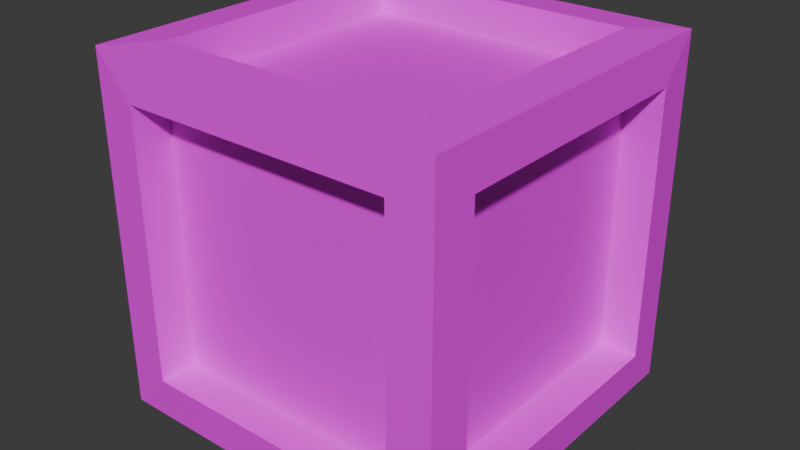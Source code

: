 # Source: box.blend  (saved by Blender 4.5.90; exported with 4.5.12 LTS)
import bpy
from mathutils import Matrix  # noqa: F401  (used for matrix-valued properties, if any)

bpy.ops.wm.read_factory_settings(use_empty=True)
scene = bpy.context.scene
scene.name = 'Scene'

# ---- collections
col_collection = bpy.data.collections.new('Collection'); scene.collection.children.link(col_collection)

# ---- images (referenced by path relative to the original .blend; pixels are not part of the script)
import os
ASSET_DIR = os.environ.get("B2B_ASSET_DIR", "")  # directory of the original .blend (textures are referenced by path, not embedded)
HERE = os.path.dirname(os.path.abspath(__file__))  # packed textures are extracted next to this script under _unpacked/

def load_image(name, relpath, width, height, colorspace="sRGB"):
    """Load a texture the original file referenced (path relative to the .blend, or extracted next to this script)."""
    p = next((c for c in (os.path.join(HERE, relpath), os.path.join(ASSET_DIR, relpath)) if relpath and os.path.exists(c)), "")
    if p:
        img = bpy.data.images.load(p, check_existing=True)
        img.name = name
    else:  # same state as the original file: an image datablock whose file is absent (Cycles renders it pink)
        img = bpy.data.images.new(name, width, height)
        img.source = "FILE"
        img.filepath = "//" + (relpath or name)
    img.colorspace_settings.name = colorspace
    return img
img_resurrect_64_png = load_image('resurrect-64.png', 'resurrect-64.png', 1024, 1024, 'sRGB')

# ---- materials (node trees are filled in below, after node groups)
mat_material = bpy.data.materials.new('Material')
mat_material.alpha_threshold = 0.0
mat_material.roughness = 0.5
mat_material.line_color = (0.0, 0.0, 0.0, 1.0)

# ---- material node trees
mat_material.use_nodes = True; mat_material.node_tree.nodes.clear()
_N = mat_material.node_tree.nodes; _L = mat_material.node_tree.links
n0 = _N.new('ShaderNodeOutputMaterial'); n0.name = 'Material Output'; n0.location = (200, 100)
n1 = _N.new('ShaderNodeTexImage'); n1.name = 'Image Texture'; n1.location = (-360, 80)
n1.image = img_resurrect_64_png
n2 = _N.new('ShaderNodeBsdfPrincipled'); n2.name = 'Principled BSDF'; n2.location = (-75, 68)
_L.new(n1.outputs[0], n2.inputs[0])
_L.new(n2.outputs[0], n0.inputs[0])
n0.is_active_output = True

# ---- world
world_world = bpy.data.worlds.new('World'); scene.world = world_world
world_world.use_nodes = True; world_world.node_tree.nodes.clear()
_N = world_world.node_tree.nodes; _L = world_world.node_tree.links
n0 = _N.new('ShaderNodeOutputWorld'); n0.name = 'World Output'; n0.location = (200, 100)
n1 = _N.new('ShaderNodeBackground'); n1.name = 'Background'; n1.location = (-200, 100)
n1.inputs[0].default_value = (0.05088, 0.05088, 0.05088, 1.0)
_L.new(n1.outputs[0], n0.inputs[0])
n0.is_active_output = True
world_world.color = (0.05088, 0.05088, 0.05088)
world_world.sun_shadow_jitter_overblur = 0.0

# ---- meshes
me_cube_001 = bpy.data.meshes.new('Cube.001')
me_cube_001.from_pydata([(-0.45, -0.45, 0.0), (-0.45, -0.45, 0.9), (-0.45, 0.45, 0.0), (-0.45, 0.45, 0.9), (0.45, -0.45, 0.0), (0.45, -0.45, 0.9), (0.45, 0.45, 0.0), (0.45, 0.45, 0.9), (-0.45, -0.36, 0.09), (-0.45, -0.36, 0.81), (-0.45, 0.36, 0.81), (-0.45, 0.36, 0.09), (-0.36, 0.45, 0.09), (-0.36, 0.45, 0.81), (0.36, 0.45, 0.81), (0.36, 0.45, 0.09), (0.45, 0.36, 0.09), (0.45, 0.36, 0.81), (0.45, -0.36, 0.81), (0.45, -0.36, 0.09), (0.36, -0.45, 0.09), (0.36, -0.45, 0.81), (-0.36, -0.45, 0.81), (-0.36, -0.45, 0.09), (-0.36, 0.36, 0.0), (0.36, 0.36, 0.0), (0.36, -0.36, 0.0), (-0.36, -0.36, 0.0), (0.36, 0.36, 0.9), (-0.36, 0.36, 0.9), (-0.36, -0.36, 0.9), (0.36, -0.36, 0.9), (-0.36, -0.36, 0.09), (-0.36, -0.36, 0.81), (-0.36, 0.36, 0.81), (-0.36, 0.36, 0.09), (-0.36, 0.36, 0.09), (-0.36, 0.36, 0.81), (0.36, 0.36, 0.81), (0.36, 0.36, 0.09), (0.36, 0.36, 0.09), (0.36, 0.36, 0.81), (0.36, -0.36, 0.81), (0.36, -0.36, 0.09), (0.36, -0.36, 0.09), (0.36, -0.36, 0.81), (-0.36, -0.36, 0.81), (-0.36, -0.36, 0.09), (-0.36, 0.36, 0.09), (0.36, 0.36, 0.09), (0.36, -0.36, 0.09), (-0.36, -0.36, 0.09), (0.36, 0.36, 0.81), (-0.36, 0.36, 0.81), (-0.36, -0.36, 0.81), (0.36, -0.36, 0.81)], [], [(0, 1, 9, 8), (1, 3, 10, 9), (3, 2, 11, 10), (2, 0, 8, 11), (2, 3, 13, 12), (3, 7, 14, 13), (7, 6, 15, 14), (6, 2, 12, 15), (6, 7, 17, 16), (7, 5, 18, 17), (5, 4, 19, 18), (4, 6, 16, 19), (4, 5, 21, 20), (5, 1, 22, 21), (1, 0, 23, 22), (0, 4, 20, 23), (2, 6, 25, 24), (6, 4, 26, 25), (4, 0, 27, 26), (0, 2, 24, 27), (7, 3, 29, 28), (3, 1, 30, 29), (1, 5, 31, 30), (5, 7, 28, 31), (32, 33, 34, 35), (9, 33, 32, 8), (10, 34, 33, 9), (11, 35, 34, 10), (8, 32, 35, 11), (36, 37, 38, 39), (13, 37, 36, 12), (14, 38, 37, 13), (15, 39, 38, 14), (12, 36, 39, 15), (40, 41, 42, 43), (17, 41, 40, 16), (18, 42, 41, 17), (19, 43, 42, 18), (16, 40, 43, 19), (44, 45, 46, 47), (21, 45, 44, 20), (22, 46, 45, 21), (23, 47, 46, 22), (20, 44, 47, 23), (48, 49, 50, 51), (25, 49, 48, 24), (26, 50, 49, 25), (27, 51, 50, 26), (24, 48, 51, 27), (52, 53, 54, 55), (29, 53, 52, 28), (30, 54, 53, 29), (31, 55, 54, 30), (28, 52, 55, 31)])
_uv = me_cube_001.uv_layers.new(name='UVMap')
_uv.uv.foreach_set('vector', [0.3173, 0.6374, 0.3216, 0.6374, 0.3212, 0.6097, 0.3177, 0.6097, 0.3216, 0.6374, 0.3216, 0.3606, 0.3212, 0.3883, 0.3212, 0.6097, 0.3216, 0.3606, 0.3173, 0.3606, 0.3177, 0.3883, 0.3212, 0.3883, 0.3173, 0.3606, 0.3173, 0.6374, 0.3177, 0.6097, 0.3177, 0.3883, 0.3173, 0.6374, 0.3216, 0.6374, 0.3212, 0.6097, 0.3177, 0.6097, 0.3216, 0.6374, 0.3216, 0.3606, 0.3212, 0.3883, 0.3212, 0.6097, 0.3216, 0.3606, 0.3173, 0.3606, 0.3177, 0.3883, 0.3212, 0.3883, 0.3173, 0.3606, 0.3173, 0.6374, 0.3177, 0.6097, 0.3177, 0.3883, 0.3173, 0.3606, 0.3216, 0.3606, 0.3212, 0.3883, 0.3177, 0.3883, 0.3216, 0.3606, 0.3216, 0.6374, 0.3212, 0.6097, 0.3212, 0.3883, 0.3216, 0.6374, 0.3173, 0.6374, 0.3177, 0.6097, 0.3212, 0.6097, 0.3173, 0.6374, 0.3173, 0.3606, 0.3177, 0.3883, 0.3177, 0.6097, 0.3173, 0.3606, 0.3216, 0.3606, 0.3212, 0.3883, 0.3177, 0.3883, 0.3216, 0.3606, 0.3216, 0.6374, 0.3212, 0.6097, 0.3212, 0.3883, 0.3216, 0.6374, 0.3173, 0.6374, 0.3177, 0.6097, 0.3212, 0.6097, 0.3173, 0.6374, 0.3173, 0.3606, 0.3177, 0.3883, 0.3177, 0.6097, 0.3143, 0.5379, 0.3143, 0.4601, 0.3142, 0.4678, 0.3142, 0.5302, 0.3143, 0.4601, 0.3131, 0.4601, 0.3132, 0.4678, 0.3142, 0.4678, 0.3131, 0.4601, 0.3131, 0.5379, 0.3132, 0.5302, 0.3132, 0.4678, 0.3131, 0.5379, 0.3143, 0.5379, 0.3142, 0.5302, 0.3132, 0.5302, 0.3196, 0.4511, 0.3196, 0.546, 0.3196, 0.5365, 0.3196, 0.4606, 0.3196, 0.546, 0.3196, 0.546, 0.3196, 0.5365, 0.3196, 0.5365, 0.3196, 0.546, 0.3196, 0.4511, 0.3196, 0.4606, 0.3196, 0.5365, 0.3196, 0.4511, 0.3196, 0.4511, 0.3196, 0.4606, 0.3196, 0.4606, 0.3212, 0.3368, 0.3159, 0.3368, 0.3159, 0.6756, 0.3212, 0.6756, 0.3137, 0.3005, 0.3137, 0.3416, 0.3188, 0.3416, 0.3188, 0.3005, 0.3121, 0.4364, 0.3121, 0.4504, 0.3138, 0.4504, 0.3138, 0.4364, 0.3188, 0.3005, 0.3188, 0.3416, 0.3137, 0.3416, 0.3137, 0.3005, 0.3227, 0.3005, 0.3227, 0.3416, 0.3175, 0.3416, 0.3175, 0.3005, 0.3212, 0.3368, 0.3159, 0.3368, 0.3159, 0.6756, 0.3212, 0.6756, 0.3137, 0.7119, 0.3137, 0.6708, 0.3188, 0.6708, 0.3188, 0.7119, 0.3118, 0.562, 0.3121, 0.562, 0.3121, 0.4504, 0.3118, 0.4504, 0.3188, 0.7119, 0.3188, 0.6708, 0.3137, 0.6708, 0.3137, 0.7119, 0.3169, 0.3416, 0.3175, 0.3416, 0.3175, 0.6708, 0.3169, 0.6708, 0.3212, 0.6756, 0.3159, 0.6756, 0.3159, 0.3368, 0.3212, 0.3368, 0.3137, 0.7119, 0.3137, 0.6708, 0.3188, 0.6708, 0.3188, 0.7119, 0.3138, 0.576, 0.3138, 0.562, 0.3121, 0.562, 0.3121, 0.576, 0.3188, 0.7119, 0.3188, 0.6708, 0.3137, 0.6708, 0.3137, 0.7119, 0.3175, 0.7119, 0.3175, 0.6708, 0.3227, 0.6708, 0.3227, 0.7119, 0.3212, 0.6756, 0.3159, 0.6756, 0.3159, 0.3368, 0.3212, 0.3368, 0.3137, 0.3005, 0.3137, 0.3416, 0.3188, 0.3416, 0.3188, 0.3005, 0.314, 0.4504, 0.3138, 0.4504, 0.3138, 0.562, 0.314, 0.562, 0.3188, 0.3005, 0.3188, 0.3416, 0.3137, 0.3416, 0.3137, 0.3005, 0.3233, 0.6708, 0.3227, 0.6708, 0.3227, 0.3416, 0.3233, 0.3416, 0.3142, 0.5302, 0.3142, 0.4678, 0.3132, 0.4678, 0.3132, 0.5302, 0.3133, 0.4678, 0.3134, 0.4678, 0.3134, 0.5302, 0.3133, 0.5302, 0.3133, 0.5302, 0.3134, 0.5302, 0.3134, 0.4678, 0.3133, 0.4678, 0.3133, 0.5302, 0.3134, 0.5302, 0.3134, 0.4678, 0.3133, 0.4678, 0.3133, 0.4678, 0.3134, 0.4678, 0.3134, 0.5302, 0.3133, 0.5302, 0.3203, 0.514, 0.3199, 0.514, 0.3199, 0.486, 0.3203, 0.486, 0.3164, 0.09668, 0.3181, 0.09668, 0.3181, 0.9283, 0.3164, 0.9283, 0.3164, 0.09668, 0.3181, 0.09668, 0.3181, 0.9283, 0.3164, 0.9283, 0.3164, 0.9283, 0.3181, 0.9283, 0.3181, 0.09668, 0.3164, 0.09668, 0.3164, 0.9283, 0.3181, 0.9283, 0.3181, 0.09668, 0.3164, 0.09668])
me_cube_001.materials.append(mat_material)
me_cube_001.update()
me_cube_002 = bpy.data.meshes.new('Cube.002')
me_cube_002.from_pydata([(-0.4615, -0.4615, -0.01155), (-0.4615, -0.4615, 0.9115), (-0.4615, 0.4615, -0.01155), (-0.4615, 0.4615, 0.9115), (0.4615, -0.4615, -0.01155), (0.4615, -0.4615, 0.9115), (0.4615, 0.4615, -0.01155), (0.4615, 0.4615, 0.9115), (-0.4681, -0.354, 0.09603), (-0.4681, -0.354, 0.804), (-0.4681, 0.354, 0.804), (-0.4681, 0.354, 0.09603), (-0.354, 0.4681, 0.09603), (-0.354, 0.4681, 0.804), (0.354, 0.4681, 0.804), (0.354, 0.4681, 0.09603), (0.4681, 0.354, 0.09603), (0.4681, 0.354, 0.804), (0.4681, -0.354, 0.804), (0.4681, -0.354, 0.09603), (0.354, -0.4681, 0.09603), (0.354, -0.4681, 0.804), (-0.354, -0.4681, 0.804), (-0.354, -0.4681, 0.09603), (-0.354, 0.354, -0.01809), (0.354, 0.354, -0.01809), (0.354, -0.354, -0.01809), (-0.354, -0.354, -0.01809), (0.354, 0.354, 0.9181), (-0.354, 0.354, 0.9181), (-0.354, -0.354, 0.9181), (0.354, -0.354, 0.9181), (-0.3715, -0.3485, 0.1015), (-0.3715, -0.3485, 0.7985), (-0.3715, 0.3485, 0.7985), (-0.3715, 0.3485, 0.1015), (-0.3485, 0.3715, 0.1015), (-0.3485, 0.3715, 0.7985), (0.3485, 0.3715, 0.7985), (0.3485, 0.3715, 0.1015), (0.3715, 0.3485, 0.1015), (0.3715, 0.3485, 0.7985), (0.3715, -0.3485, 0.7985), (0.3715, -0.3485, 0.1015), (0.3485, -0.3715, 0.1015), (0.3485, -0.3715, 0.7985), (-0.3485, -0.3715, 0.7985), (-0.3485, -0.3715, 0.1015), (-0.3485, 0.3485, 0.07845), (0.3485, 0.3485, 0.07845), (0.3485, -0.3485, 0.07845), (-0.3485, -0.3485, 0.07845), (0.3485, 0.3485, 0.8215), (-0.3485, 0.3485, 0.8215), (-0.3485, -0.3485, 0.8215), (0.3485, -0.3485, 0.8215)], [], [(0, 8, 9, 1), (1, 9, 10, 3), (3, 10, 11, 2), (2, 11, 8, 0), (2, 12, 13, 3), (3, 13, 14, 7), (7, 14, 15, 6), (6, 15, 12, 2), (6, 16, 17, 7), (7, 17, 18, 5), (5, 18, 19, 4), (4, 19, 16, 6), (4, 20, 21, 5), (5, 21, 22, 1), (1, 22, 23, 0), (0, 23, 20, 4), (2, 24, 25, 6), (6, 25, 26, 4), (4, 26, 27, 0), (0, 27, 24, 2), (7, 28, 29, 3), (3, 29, 30, 1), (1, 30, 31, 5), (5, 31, 28, 7), (32, 35, 34, 33), (9, 8, 32, 33), (10, 9, 33, 34), (11, 10, 34, 35), (8, 11, 35, 32), (36, 39, 38, 37), (13, 12, 36, 37), (14, 13, 37, 38), (15, 14, 38, 39), (12, 15, 39, 36), (40, 43, 42, 41), (17, 16, 40, 41), (18, 17, 41, 42), (19, 18, 42, 43), (16, 19, 43, 40), (44, 47, 46, 45), (21, 20, 44, 45), (22, 21, 45, 46), (23, 22, 46, 47), (20, 23, 47, 44), (48, 51, 50, 49), (25, 24, 48, 49), (26, 25, 49, 50), (27, 26, 50, 51), (24, 27, 51, 48), (52, 55, 54, 53), (29, 28, 52, 53), (30, 29, 53, 54), (31, 30, 54, 55), (28, 31, 55, 52)])
_uv = me_cube_002.uv_layers.new(name='UVMap')
_uv.uv.foreach_set('vector', [0.1646, 0.5108, 0.1646, 0.5108, 0.1646, 0.5108, 0.1646, 0.5108, 0.1646, 0.5108, 0.1646, 0.5108, 0.1646, 0.5108, 0.1646, 0.5108, 0.1646, 0.5108, 0.1646, 0.5108, 0.1646, 0.5108, 0.1646, 0.5108, 0.1646, 0.5108, 0.1646, 0.5108, 0.1646, 0.5108, 0.1646, 0.5108, 0.1646, 0.5108, 0.1646, 0.5108, 0.1646, 0.5108, 0.1646, 0.5108, 0.1646, 0.5108, 0.1646, 0.5108, 0.1646, 0.5108, 0.1646, 0.5108, 0.1646, 0.5108, 0.1646, 0.5108, 0.1646, 0.5108, 0.1646, 0.5108, 0.1646, 0.5108, 0.1646, 0.5108, 0.1646, 0.5108, 0.1646, 0.5108, 0.1646, 0.5108, 0.1646, 0.5108, 0.1646, 0.5108, 0.1646, 0.5108, 0.1646, 0.5108, 0.1646, 0.5108, 0.1646, 0.5108, 0.1646, 0.5108, 0.1646, 0.5108, 0.1646, 0.5108, 0.1646, 0.5108, 0.1646, 0.5108, 0.1646, 0.5108, 0.1646, 0.5108, 0.1646, 0.5108, 0.1646, 0.5108, 0.1646, 0.5108, 0.1646, 0.5108, 0.1646, 0.5108, 0.1646, 0.5108, 0.1646, 0.5108, 0.1646, 0.5108, 0.1646, 0.5108, 0.1646, 0.5108, 0.1646, 0.5108, 0.1646, 0.5108, 0.1646, 0.5108, 0.1646, 0.5108, 0.1646, 0.5108, 0.1646, 0.5108, 0.1646, 0.5108, 0.1646, 0.5108, 0.1646, 0.5108, 0.1646, 0.5108, 0.1646, 0.5108, 0.1646, 0.5108, 0.1646, 0.5108, 0.1646, 0.5108, 0.1646, 0.5108, 0.1646, 0.5108, 0.1646, 0.5108, 0.1646, 0.5108, 0.1646, 0.5108, 0.1646, 0.5108, 0.1646, 0.5108, 0.1646, 0.5108, 0.1646, 0.5108, 0.1646, 0.5108, 0.1646, 0.5108, 0.1646, 0.5108, 0.1646, 0.5108, 0.1646, 0.5108, 0.1646, 0.5108, 0.1646, 0.5108, 0.1646, 0.5108, 0.1646, 0.5108, 0.1646, 0.5108, 0.1646, 0.5108, 0.1646, 0.5108, 0.1646, 0.5108, 0.1646, 0.5108, 0.1646, 0.5108, 0.1646, 0.5108, 0.1646, 0.5108, 0.1646, 0.5108, 0.1646, 0.5108, 0.1646, 0.5108, 0.1646, 0.5108, 0.1646, 0.5108, 0.1646, 0.5108, 0.1646, 0.5108, 0.1646, 0.5108, 0.1646, 0.5108, 0.1646, 0.5108, 0.1646, 0.5108, 0.1646, 0.5108, 0.1646, 0.5108, 0.1646, 0.5108, 0.1646, 0.5108, 0.1646, 0.5108, 0.1646, 0.5108, 0.1646, 0.5108, 0.1646, 0.5108, 0.1646, 0.5108, 0.1646, 0.5108, 0.1646, 0.5108, 0.1646, 0.5108, 0.1646, 0.5108, 0.1646, 0.5108, 0.1646, 0.5108, 0.1646, 0.5108, 0.1646, 0.5108, 0.1646, 0.5108, 0.1646, 0.5108, 0.1646, 0.5108, 0.1646, 0.5108, 0.1646, 0.5108, 0.1646, 0.5108, 0.1646, 0.5108, 0.1646, 0.5108, 0.1646, 0.5108, 0.1646, 0.5108, 0.1646, 0.5108, 0.1646, 0.5108, 0.1646, 0.5108, 0.1646, 0.5108, 0.1646, 0.5108, 0.1646, 0.5108, 0.1646, 0.5108, 0.1646, 0.5108, 0.1646, 0.5108, 0.1646, 0.5108, 0.1646, 0.5108, 0.1646, 0.5108, 0.1646, 0.5108, 0.1646, 0.5108, 0.1646, 0.5108, 0.1646, 0.5108, 0.1646, 0.5108, 0.1646, 0.5108, 0.1646, 0.5108, 0.1646, 0.5108, 0.1646, 0.5108, 0.1646, 0.5108, 0.1646, 0.5108, 0.1646, 0.5108, 0.1646, 0.5108, 0.1646, 0.5108, 0.1646, 0.5108, 0.1646, 0.5108, 0.1646, 0.5108, 0.1646, 0.5108, 0.1646, 0.5108, 0.1646, 0.5108, 0.1646, 0.5108, 0.1646, 0.5108, 0.1646, 0.5108, 0.1646, 0.5108, 0.1646, 0.5108, 0.1646, 0.5108, 0.1646, 0.5108, 0.1646, 0.5108, 0.1646, 0.5108, 0.1646, 0.5108, 0.1646, 0.5108, 0.1646, 0.5108, 0.1646, 0.5108, 0.1646, 0.5108, 0.1646, 0.5108, 0.1646, 0.5108, 0.1646, 0.5108, 0.1646, 0.5108, 0.1646, 0.5108, 0.1646, 0.5108, 0.1646, 0.5108, 0.1646, 0.5108, 0.1646, 0.5108, 0.1646, 0.5108, 0.1646, 0.5108, 0.1646, 0.5108, 0.1646, 0.5108, 0.1646, 0.5108, 0.1646, 0.5108, 0.1646, 0.5108, 0.1646, 0.5108, 0.1646, 0.5108, 0.1646, 0.5108, 0.1646, 0.5108, 0.1646, 0.5108, 0.1646, 0.5108, 0.1646, 0.5108, 0.1646, 0.5108, 0.1646, 0.5108, 0.1646, 0.5108, 0.1646, 0.5108, 0.1646, 0.5108, 0.1646, 0.5108, 0.1646, 0.5108, 0.1646, 0.5108, 0.1646, 0.5108, 0.1646, 0.5108, 0.1646, 0.5108, 0.1646, 0.5108, 0.1646, 0.5108])
me_cube_002.materials.append(mat_material)
me_cube_002.update()

# ---- objects
ob_cube = bpy.data.objects.new('Cube', me_cube_001)
ob_outline = bpy.data.objects.new('Outline', me_cube_002)

# ---- transforms, parenting, visibility, modifiers, constraints
ob_cube.location = (0.0, 0.0, 0.0)
ob_outline.location = (0.0, 0.0, 0.0)

# ---- collection membership
col_collection.objects.link(ob_cube)
col_collection.objects.link(ob_outline)

# ---- scene / render settings (as saved in the file)
scene.frame_start = 1; scene.frame_end = 250; scene.frame_set(1)
scene.render.engine = 'BLENDER_EEVEE_NEXT'
bpy.context.view_layer.update()

# ---- added for rendering (the .blend has no active camera and no usable light): camera, sun
cam_auto = bpy.data.cameras.new('AutoCamera')
cam_auto.lens = 50.0
cam_auto.sensor_width = 36.0
cam_auto.clip_end = 1000.0
ob_auto_camera = bpy.data.objects.new('AutoCamera', cam_auto)
scene.collection.objects.link(ob_auto_camera)
ob_auto_camera.location = (1.50026, -1.80032, 1.65021)
ob_auto_camera.rotation_euler = (1.09748, -7.21219e-08, 0.694738)
scene.camera = ob_auto_camera
light_auto_sun = bpy.data.lights.new('AutoSun', 'SUN')
light_auto_sun.energy = 3.0
light_auto_sun.angle = 0.0523599
ob_auto_sun = bpy.data.objects.new('AutoSun', light_auto_sun)
scene.collection.objects.link(ob_auto_sun)
ob_auto_sun.rotation_euler = (0.872665, 0.174533, 0.523599)
bpy.context.view_layer.update()
